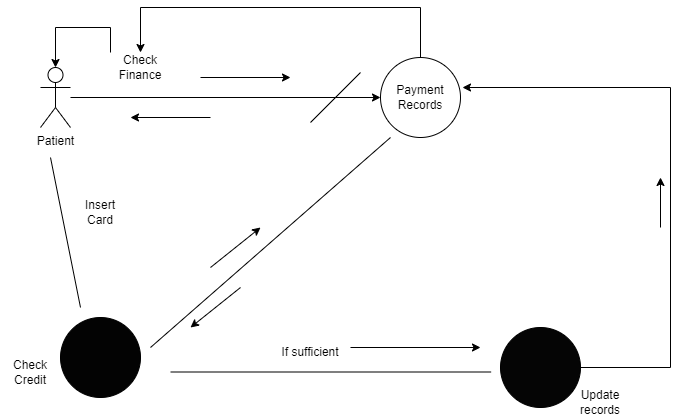

The diagram above was exported from draw.io. Its source (the exported page's mxGraphModel, read from the mxfile embedded in the PNG):
<mxGraphModel dx="794" dy="470" grid="1" gridSize="10" guides="1" tooltips="1" connect="1" arrows="1" fold="1" page="1" pageScale="1" pageWidth="850" pageHeight="1100" math="0" shadow="0">
  <root>
    <mxCell id="0" />
    <mxCell id="1" parent="0" />
    <mxCell id="OBW7dohzjMQpvBrRu84d-2" style="edgeStyle=orthogonalEdgeStyle;rounded=0;orthogonalLoop=1;jettySize=auto;html=1;" edge="1" parent="1" source="OBW7dohzjMQpvBrRu84d-1">
      <mxGeometry relative="1" as="geometry">
        <mxPoint x="470" y="130" as="targetPoint" />
      </mxGeometry>
    </mxCell>
    <mxCell id="OBW7dohzjMQpvBrRu84d-1" value="Patient" style="shape=umlActor;verticalLabelPosition=bottom;verticalAlign=top;html=1;outlineConnect=0;" vertex="1" parent="1">
      <mxGeometry x="130" y="100" width="30" height="60" as="geometry" />
    </mxCell>
    <mxCell id="OBW7dohzjMQpvBrRu84d-3" value="" style="endArrow=classic;html=1;rounded=0;" edge="1" parent="1">
      <mxGeometry width="50" height="50" relative="1" as="geometry">
        <mxPoint x="300" y="150" as="sourcePoint" />
        <mxPoint x="220" y="150" as="targetPoint" />
      </mxGeometry>
    </mxCell>
    <mxCell id="OBW7dohzjMQpvBrRu84d-4" value="" style="endArrow=classic;html=1;rounded=0;" edge="1" parent="1">
      <mxGeometry width="50" height="50" relative="1" as="geometry">
        <mxPoint x="290" y="110" as="sourcePoint" />
        <mxPoint x="380" y="110" as="targetPoint" />
      </mxGeometry>
    </mxCell>
    <mxCell id="OBW7dohzjMQpvBrRu84d-24" style="edgeStyle=orthogonalEdgeStyle;rounded=0;orthogonalLoop=1;jettySize=auto;html=1;" edge="1" parent="1" source="OBW7dohzjMQpvBrRu84d-5" target="OBW7dohzjMQpvBrRu84d-17">
      <mxGeometry relative="1" as="geometry">
        <Array as="points">
          <mxPoint x="510" y="40" />
          <mxPoint x="230" y="40" />
        </Array>
      </mxGeometry>
    </mxCell>
    <mxCell id="OBW7dohzjMQpvBrRu84d-5" value="" style="ellipse;whiteSpace=wrap;html=1;aspect=fixed;" vertex="1" parent="1">
      <mxGeometry x="470" y="90" width="80" height="80" as="geometry" />
    </mxCell>
    <mxCell id="OBW7dohzjMQpvBrRu84d-6" value="" style="endArrow=none;html=1;rounded=0;" edge="1" parent="1">
      <mxGeometry width="50" height="50" relative="1" as="geometry">
        <mxPoint x="400" y="155" as="sourcePoint" />
        <mxPoint x="450" y="105" as="targetPoint" />
      </mxGeometry>
    </mxCell>
    <mxCell id="OBW7dohzjMQpvBrRu84d-7" value="" style="endArrow=none;html=1;rounded=0;" edge="1" parent="1">
      <mxGeometry width="50" height="50" relative="1" as="geometry">
        <mxPoint x="240" y="380" as="sourcePoint" />
        <mxPoint x="480" y="170" as="targetPoint" />
      </mxGeometry>
    </mxCell>
    <mxCell id="OBW7dohzjMQpvBrRu84d-9" value="" style="ellipse;whiteSpace=wrap;html=1;aspect=fixed;fillColor=#030303;" vertex="1" parent="1">
      <mxGeometry x="150" y="350" width="80" height="80" as="geometry" />
    </mxCell>
    <mxCell id="OBW7dohzjMQpvBrRu84d-10" value="Payment Records" style="text;strokeColor=none;align=center;fillColor=none;html=1;verticalAlign=middle;whiteSpace=wrap;rounded=0;" vertex="1" parent="1">
      <mxGeometry x="480" y="115" width="60" height="30" as="geometry" />
    </mxCell>
    <mxCell id="OBW7dohzjMQpvBrRu84d-13" value="Insert Card" style="text;strokeColor=none;align=center;fillColor=none;html=1;verticalAlign=middle;whiteSpace=wrap;rounded=0;" vertex="1" parent="1">
      <mxGeometry x="160" y="230" width="60" height="30" as="geometry" />
    </mxCell>
    <mxCell id="OBW7dohzjMQpvBrRu84d-14" value="" style="endArrow=none;html=1;rounded=0;" edge="1" parent="1">
      <mxGeometry width="50" height="50" relative="1" as="geometry">
        <mxPoint x="170" y="340" as="sourcePoint" />
        <mxPoint x="140" y="190" as="targetPoint" />
      </mxGeometry>
    </mxCell>
    <mxCell id="OBW7dohzjMQpvBrRu84d-15" value="" style="endArrow=classic;html=1;rounded=0;" edge="1" parent="1">
      <mxGeometry width="50" height="50" relative="1" as="geometry">
        <mxPoint x="300" y="300" as="sourcePoint" />
        <mxPoint x="350" y="260" as="targetPoint" />
      </mxGeometry>
    </mxCell>
    <mxCell id="OBW7dohzjMQpvBrRu84d-16" value="" style="endArrow=classic;html=1;rounded=0;" edge="1" parent="1">
      <mxGeometry width="50" height="50" relative="1" as="geometry">
        <mxPoint x="329.9999999999999" y="320" as="sourcePoint" />
        <mxPoint x="280" y="360" as="targetPoint" />
      </mxGeometry>
    </mxCell>
    <mxCell id="OBW7dohzjMQpvBrRu84d-25" style="edgeStyle=orthogonalEdgeStyle;rounded=0;orthogonalLoop=1;jettySize=auto;html=1;entryX=0.5;entryY=0;entryDx=0;entryDy=0;entryPerimeter=0;" edge="1" parent="1" source="OBW7dohzjMQpvBrRu84d-17" target="OBW7dohzjMQpvBrRu84d-1">
      <mxGeometry relative="1" as="geometry">
        <Array as="points">
          <mxPoint x="200" y="60" />
          <mxPoint x="145" y="60" />
        </Array>
      </mxGeometry>
    </mxCell>
    <mxCell id="OBW7dohzjMQpvBrRu84d-17" value="Check Finance" style="text;strokeColor=none;align=center;fillColor=none;html=1;verticalAlign=middle;whiteSpace=wrap;rounded=0;" vertex="1" parent="1">
      <mxGeometry x="200" y="85" width="60" height="30" as="geometry" />
    </mxCell>
    <mxCell id="OBW7dohzjMQpvBrRu84d-18" value="Check Credit" style="text;strokeColor=none;align=center;fillColor=none;html=1;verticalAlign=middle;whiteSpace=wrap;rounded=0;" vertex="1" parent="1">
      <mxGeometry x="90" y="390" width="60" height="30" as="geometry" />
    </mxCell>
    <mxCell id="OBW7dohzjMQpvBrRu84d-19" value="" style="endArrow=none;html=1;rounded=0;" edge="1" parent="1">
      <mxGeometry width="50" height="50" relative="1" as="geometry">
        <mxPoint x="260" y="404.5" as="sourcePoint" />
        <mxPoint x="580.6666870117188" y="404.5" as="targetPoint" />
      </mxGeometry>
    </mxCell>
    <mxCell id="OBW7dohzjMQpvBrRu84d-23" style="edgeStyle=orthogonalEdgeStyle;rounded=0;orthogonalLoop=1;jettySize=auto;html=1;entryX=1.025;entryY=0.375;entryDx=0;entryDy=0;entryPerimeter=0;" edge="1" parent="1" source="OBW7dohzjMQpvBrRu84d-20" target="OBW7dohzjMQpvBrRu84d-5">
      <mxGeometry relative="1" as="geometry">
        <mxPoint x="750" y="110" as="targetPoint" />
        <Array as="points">
          <mxPoint x="760" y="400" />
          <mxPoint x="760" y="120" />
        </Array>
      </mxGeometry>
    </mxCell>
    <mxCell id="OBW7dohzjMQpvBrRu84d-20" value="" style="ellipse;whiteSpace=wrap;html=1;aspect=fixed;fillColor=#050505;" vertex="1" parent="1">
      <mxGeometry x="590" y="360" width="80" height="80" as="geometry" />
    </mxCell>
    <mxCell id="OBW7dohzjMQpvBrRu84d-26" value="" style="endArrow=classic;html=1;rounded=0;" edge="1" parent="1">
      <mxGeometry width="50" height="50" relative="1" as="geometry">
        <mxPoint x="440" y="380" as="sourcePoint" />
        <mxPoint x="570" y="380" as="targetPoint" />
      </mxGeometry>
    </mxCell>
    <mxCell id="OBW7dohzjMQpvBrRu84d-27" value="Update records" style="text;strokeColor=none;align=center;fillColor=none;html=1;verticalAlign=middle;whiteSpace=wrap;rounded=0;" vertex="1" parent="1">
      <mxGeometry x="660" y="420" width="60" height="30" as="geometry" />
    </mxCell>
    <mxCell id="OBW7dohzjMQpvBrRu84d-28" value="If sufficient" style="text;html=1;strokeColor=none;fillColor=none;align=center;verticalAlign=middle;whiteSpace=wrap;rounded=0;" vertex="1" parent="1">
      <mxGeometry x="370" y="370" width="60" height="30" as="geometry" />
    </mxCell>
    <mxCell id="OBW7dohzjMQpvBrRu84d-30" value="" style="endArrow=classic;html=1;rounded=0;" edge="1" parent="1">
      <mxGeometry width="50" height="50" relative="1" as="geometry">
        <mxPoint x="750" y="260" as="sourcePoint" />
        <mxPoint x="750" y="210" as="targetPoint" />
      </mxGeometry>
    </mxCell>
  </root>
</mxGraphModel>